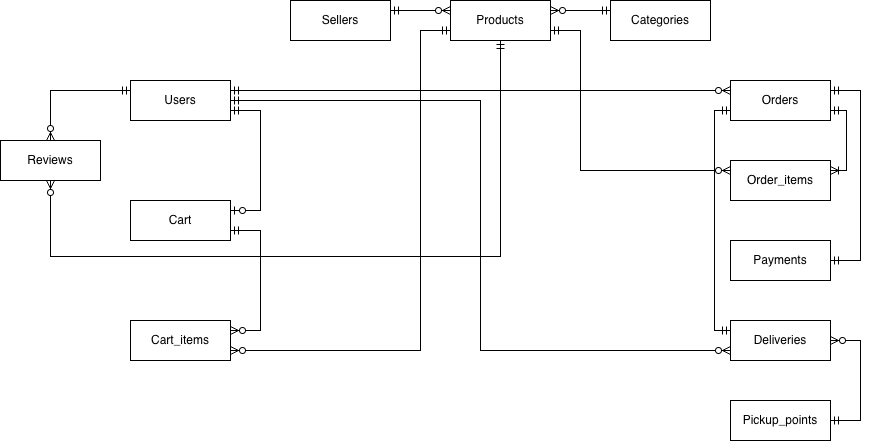

The diagram above was exported from draw.io. Its source (the exported page's mxGraphModel, read from the mxfile embedded in the PNG):
<mxGraphModel dx="1761" dy="644" grid="1" gridSize="10" guides="1" tooltips="1" connect="1" arrows="1" fold="1" page="1" pageScale="1" pageWidth="827" pageHeight="1169" math="0" shadow="0">
  <root>
    <mxCell id="0" />
    <mxCell id="1" parent="0" />
    <mxCell id="B03cs9gi_s4WLzhhZ0Pw-7" parent="1" style="whiteSpace=wrap;html=1;align=center;" value="Payments" vertex="1">
      <mxGeometry height="40" width="100" x="640" y="320" as="geometry" />
    </mxCell>
    <mxCell id="B03cs9gi_s4WLzhhZ0Pw-8" parent="1" style="whiteSpace=wrap;html=1;align=center;" value="Order_items" vertex="1">
      <mxGeometry height="40" width="100" x="640" y="240" as="geometry" />
    </mxCell>
    <mxCell id="B03cs9gi_s4WLzhhZ0Pw-9" parent="1" style="whiteSpace=wrap;html=1;align=center;" value="Deliveries" vertex="1">
      <mxGeometry height="40" width="100" x="640" y="400" as="geometry" />
    </mxCell>
    <mxCell id="B03cs9gi_s4WLzhhZ0Pw-10" parent="1" style="whiteSpace=wrap;html=1;align=center;" value="Reviews" vertex="1">
      <mxGeometry height="40" width="100" x="-90" y="220" as="geometry" />
    </mxCell>
    <mxCell id="B03cs9gi_s4WLzhhZ0Pw-11" parent="1" style="whiteSpace=wrap;html=1;align=center;" value="Orders" vertex="1">
      <mxGeometry height="40" width="100" x="640" y="160" as="geometry" />
    </mxCell>
    <mxCell id="B03cs9gi_s4WLzhhZ0Pw-12" parent="1" style="whiteSpace=wrap;html=1;align=center;" value="Cart" vertex="1">
      <mxGeometry height="40" width="100" x="40" y="280" as="geometry" />
    </mxCell>
    <mxCell id="B03cs9gi_s4WLzhhZ0Pw-13" parent="1" style="whiteSpace=wrap;html=1;align=center;" value="Pickup_points" vertex="1">
      <mxGeometry height="40" width="100" x="640" y="480" as="geometry" />
    </mxCell>
    <mxCell id="B03cs9gi_s4WLzhhZ0Pw-14" parent="1" style="whiteSpace=wrap;html=1;align=center;" value="Products" vertex="1">
      <mxGeometry height="40" width="100" x="360" y="80" as="geometry" />
    </mxCell>
    <mxCell id="B03cs9gi_s4WLzhhZ0Pw-15" parent="1" style="whiteSpace=wrap;html=1;align=center;" value="Categories" vertex="1">
      <mxGeometry height="40" width="100" x="520" y="80" as="geometry" />
    </mxCell>
    <mxCell id="B03cs9gi_s4WLzhhZ0Pw-16" parent="1" style="whiteSpace=wrap;html=1;align=center;" value="Sellers" vertex="1">
      <mxGeometry height="40" width="100" x="200" y="80" as="geometry" />
    </mxCell>
    <mxCell id="B03cs9gi_s4WLzhhZ0Pw-17" parent="1" style="whiteSpace=wrap;html=1;align=center;" value="Cart_items" vertex="1">
      <mxGeometry height="40" width="100" x="40" y="400" as="geometry" />
    </mxCell>
    <mxCell id="B03cs9gi_s4WLzhhZ0Pw-18" parent="1" style="whiteSpace=wrap;html=1;align=center;" value="Users" vertex="1">
      <mxGeometry height="40" width="100" x="40" y="160" as="geometry" />
    </mxCell>
    <mxCell id="B03cs9gi_s4WLzhhZ0Pw-19" edge="1" parent="1" source="B03cs9gi_s4WLzhhZ0Pw-18" style="edgeStyle=entityRelationEdgeStyle;fontSize=12;html=1;endArrow=ERzeroToOne;startArrow=ERmandOne;rounded=0;defaultLabelBackgroundColor=page;exitX=1;exitY=0.75;exitDx=0;exitDy=0;entryX=1;entryY=0.25;entryDx=0;entryDy=0;" target="B03cs9gi_s4WLzhhZ0Pw-12" value="">
      <mxGeometry height="100" relative="1" width="100" x="-0.25" as="geometry">
        <mxPoint x="140" y="160" as="sourcePoint" />
        <mxPoint x="140" y="280" as="targetPoint" />
      </mxGeometry>
    </mxCell>
    <mxCell id="B03cs9gi_s4WLzhhZ0Pw-20" edge="1" parent="1" source="B03cs9gi_s4WLzhhZ0Pw-12" style="edgeStyle=entityRelationEdgeStyle;fontSize=12;html=1;endArrow=ERzeroToMany;startArrow=ERmandOne;rounded=0;defaultLabelBackgroundColor=page;exitX=1;exitY=0.75;exitDx=0;exitDy=0;entryX=1;entryY=0.25;entryDx=0;entryDy=0;" target="B03cs9gi_s4WLzhhZ0Pw-17" value="">
      <mxGeometry height="100" relative="1" width="100" x="-0.05" as="geometry">
        <mxPoint x="160" y="300" as="sourcePoint" />
        <mxPoint x="160" y="400" as="targetPoint" />
      </mxGeometry>
    </mxCell>
    <mxCell id="B03cs9gi_s4WLzhhZ0Pw-21" edge="1" parent="1" source="B03cs9gi_s4WLzhhZ0Pw-14" style="edgeStyle=orthogonalEdgeStyle;fontSize=12;html=1;endArrow=ERzeroToMany;startArrow=ERmandOne;rounded=0;defaultLabelBackgroundColor=page;exitX=0;exitY=0.75;exitDx=0;exitDy=0;entryX=1;entryY=0.75;entryDx=0;entryDy=0;libavoidRouting=1;" target="B03cs9gi_s4WLzhhZ0Pw-17" value="">
      <mxGeometry height="100" relative="1" width="100" as="geometry">
        <Array as="points">
          <mxPoint x="330" y="110" />
          <mxPoint x="330" y="430" />
        </Array>
        <mxPoint x="570" y="160" as="sourcePoint" />
        <mxPoint x="190" y="480" as="targetPoint" />
      </mxGeometry>
    </mxCell>
    <mxCell id="B03cs9gi_s4WLzhhZ0Pw-24" edge="1" parent="1" source="B03cs9gi_s4WLzhhZ0Pw-16" style="edgeStyle=entityRelationEdgeStyle;fontSize=12;html=1;endArrow=ERzeroToMany;startArrow=ERmandOne;rounded=0;defaultLabelBackgroundColor=page;entryX=0;entryY=0.25;entryDx=0;entryDy=0;exitX=1;exitY=0.25;exitDx=0;exitDy=0;" target="B03cs9gi_s4WLzhhZ0Pw-14" value="">
      <mxGeometry height="100" relative="1" width="100" as="geometry">
        <mxPoint x="240" y="200" as="sourcePoint" />
        <mxPoint x="460" y="200" as="targetPoint" />
      </mxGeometry>
    </mxCell>
    <mxCell id="B03cs9gi_s4WLzhhZ0Pw-25" edge="1" parent="1" source="B03cs9gi_s4WLzhhZ0Pw-15" style="edgeStyle=entityRelationEdgeStyle;fontSize=12;html=1;endArrow=ERzeroToMany;startArrow=ERmandOne;rounded=0;defaultLabelBackgroundColor=page;exitX=0;exitY=0.25;exitDx=0;exitDy=0;entryX=1;entryY=0.25;entryDx=0;entryDy=0;" target="B03cs9gi_s4WLzhhZ0Pw-14" value="">
      <mxGeometry height="100" relative="1" width="100" as="geometry">
        <mxPoint x="310" y="400" as="sourcePoint" />
        <mxPoint x="410" y="300" as="targetPoint" />
      </mxGeometry>
    </mxCell>
    <mxCell id="B03cs9gi_s4WLzhhZ0Pw-26" edge="1" parent="1" source="B03cs9gi_s4WLzhhZ0Pw-18" style="edgeStyle=entityRelationEdgeStyle;fontSize=12;html=1;endArrow=ERzeroToMany;startArrow=ERmandOne;rounded=0;defaultLabelBackgroundColor=page;exitX=1;exitY=0.25;exitDx=0;exitDy=0;entryX=0;entryY=0.25;entryDx=0;entryDy=0;" target="B03cs9gi_s4WLzhhZ0Pw-11" value="">
      <mxGeometry height="100" relative="1" width="100" as="geometry">
        <mxPoint x="220" y="170" as="sourcePoint" />
        <mxPoint x="410" y="300" as="targetPoint" />
      </mxGeometry>
    </mxCell>
    <mxCell id="B03cs9gi_s4WLzhhZ0Pw-27" edge="1" parent="1" source="B03cs9gi_s4WLzhhZ0Pw-11" style="edgeStyle=orthogonalEdgeStyle;fontSize=12;html=1;endArrow=ERoneToMany;startArrow=ERmandOne;rounded=0;defaultLabelBackgroundColor=page;exitX=1;exitY=0.75;exitDx=0;exitDy=0;entryX=1;entryY=0.25;entryDx=0;entryDy=0;libavoidRouting=1;" target="B03cs9gi_s4WLzhhZ0Pw-8" value="">
      <mxGeometry height="100" relative="1" width="100" x="0.0333" as="geometry">
        <Array as="points">
          <mxPoint x="756" y="190" />
          <mxPoint x="756" y="250" />
        </Array>
        <mxPoint x="745" y="200" as="sourcePoint" />
        <mxPoint x="410" y="300" as="targetPoint" />
      </mxGeometry>
    </mxCell>
    <mxCell id="B03cs9gi_s4WLzhhZ0Pw-31" edge="1" parent="1" source="B03cs9gi_s4WLzhhZ0Pw-9" style="edgeStyle=orthogonalEdgeStyle;fontSize=12;html=1;endArrow=ERmandOne;startArrow=ERmandOne;rounded=0;defaultLabelBackgroundColor=page;entryX=0;entryY=0.75;entryDx=0;entryDy=0;exitX=0;exitY=0.25;exitDx=0;exitDy=0;libavoidRouting=1;" target="B03cs9gi_s4WLzhhZ0Pw-11" value="">
      <mxGeometry height="100" relative="1" width="100" as="geometry">
        <Array as="points">
          <mxPoint x="624" y="410" />
          <mxPoint x="624" y="190" />
        </Array>
        <mxPoint x="310" y="400" as="sourcePoint" />
        <mxPoint x="410" y="300" as="targetPoint" />
      </mxGeometry>
    </mxCell>
    <mxCell id="B03cs9gi_s4WLzhhZ0Pw-32" edge="1" parent="1" source="B03cs9gi_s4WLzhhZ0Pw-18" style="edgeStyle=orthogonalEdgeStyle;fontSize=12;html=1;endArrow=ERzeroToMany;startArrow=ERmandOne;rounded=0;defaultLabelBackgroundColor=page;exitX=1;exitY=0.5;exitDx=0;exitDy=0;libavoidRouting=1;entryX=0;entryY=0.75;entryDx=0;entryDy=0;" target="B03cs9gi_s4WLzhhZ0Pw-9" value="">
      <mxGeometry height="100" relative="1" width="100" x="-0.8827" as="geometry">
        <Array as="points">
          <mxPoint x="390" y="180" />
          <mxPoint x="390" y="430" />
        </Array>
        <mxPoint x="310" y="400" as="sourcePoint" />
        <mxPoint x="560" y="400" as="targetPoint" />
      </mxGeometry>
    </mxCell>
    <mxCell id="B03cs9gi_s4WLzhhZ0Pw-33" edge="1" parent="1" source="B03cs9gi_s4WLzhhZ0Pw-13" style="edgeStyle=entityRelationEdgeStyle;fontSize=12;html=1;endArrow=ERzeroToMany;startArrow=ERmandOne;rounded=0;defaultLabelBackgroundColor=page;exitX=1;exitY=0.5;exitDx=0;exitDy=0;" target="B03cs9gi_s4WLzhhZ0Pw-9" value="">
      <mxGeometry height="100" relative="1" width="100" as="geometry">
        <mxPoint x="590" y="510" as="sourcePoint" />
        <mxPoint x="410" y="300" as="targetPoint" />
      </mxGeometry>
    </mxCell>
    <mxCell id="B03cs9gi_s4WLzhhZ0Pw-34" edge="1" parent="1" source="B03cs9gi_s4WLzhhZ0Pw-18" style="edgeStyle=orthogonalEdgeStyle;fontSize=12;html=1;endArrow=ERzeroToMany;startArrow=ERmandOne;rounded=0;defaultLabelBackgroundColor=page;exitX=0;exitY=0.25;exitDx=0;exitDy=0;entryX=0.5;entryY=0;entryDx=0;entryDy=0;libavoidRouting=1;" target="B03cs9gi_s4WLzhhZ0Pw-10" value="">
      <mxGeometry height="100" relative="1" width="100" as="geometry">
        <Array as="points">
          <mxPoint x="-40" y="170" />
        </Array>
        <mxPoint x="310" y="400" as="sourcePoint" />
        <mxPoint x="410" y="300" as="targetPoint" />
      </mxGeometry>
    </mxCell>
    <mxCell id="B03cs9gi_s4WLzhhZ0Pw-35" edge="1" parent="1" source="B03cs9gi_s4WLzhhZ0Pw-14" style="edgeStyle=orthogonalEdgeStyle;fontSize=12;html=1;endArrow=ERzeroToMany;startArrow=ERmandOne;rounded=0;defaultLabelBackgroundColor=page;exitX=0.5;exitY=1;exitDx=0;exitDy=0;entryX=0.5;entryY=1;entryDx=0;entryDy=0;libavoidRouting=1;" target="B03cs9gi_s4WLzhhZ0Pw-10" value="">
      <mxGeometry height="100" relative="1" width="100" as="geometry">
        <Array as="points">
          <mxPoint x="410" y="336" />
          <mxPoint x="-40" y="336" />
        </Array>
        <mxPoint x="310" y="400" as="sourcePoint" />
        <mxPoint x="410" y="300" as="targetPoint" />
      </mxGeometry>
    </mxCell>
    <mxCell id="B03cs9gi_s4WLzhhZ0Pw-37" edge="1" parent="1" source="B03cs9gi_s4WLzhhZ0Pw-7" style="edgeStyle=entityRelationEdgeStyle;fontSize=12;html=1;endArrow=ERmandOne;startArrow=ERmandOne;rounded=0;defaultLabelBackgroundColor=page;entryX=1;entryY=0.25;entryDx=0;entryDy=0;exitX=1;exitY=0.5;exitDx=0;exitDy=0;" target="B03cs9gi_s4WLzhhZ0Pw-11" value="">
      <mxGeometry height="100" relative="1" width="100" as="geometry">
        <mxPoint x="310" y="400" as="sourcePoint" />
        <mxPoint x="410" y="300" as="targetPoint" />
      </mxGeometry>
    </mxCell>
    <mxCell id="B03cs9gi_s4WLzhhZ0Pw-38" edge="1" parent="1" source="B03cs9gi_s4WLzhhZ0Pw-14" style="edgeStyle=orthogonalEdgeStyle;fontSize=12;html=1;endArrow=ERzeroToMany;startArrow=ERmandOne;rounded=0;defaultLabelBackgroundColor=page;exitX=1;exitY=0.75;exitDx=0;exitDy=0;entryX=0;entryY=0.25;entryDx=0;entryDy=0;libavoidRouting=1;" target="B03cs9gi_s4WLzhhZ0Pw-8" value="">
      <mxGeometry height="100" relative="1" width="100" as="geometry">
        <Array as="points">
          <mxPoint x="490" y="110" />
          <mxPoint x="490" y="250" />
        </Array>
        <mxPoint x="310" y="400" as="sourcePoint" />
        <mxPoint x="410" y="300" as="targetPoint" />
      </mxGeometry>
    </mxCell>
  </root>
</mxGraphModel>